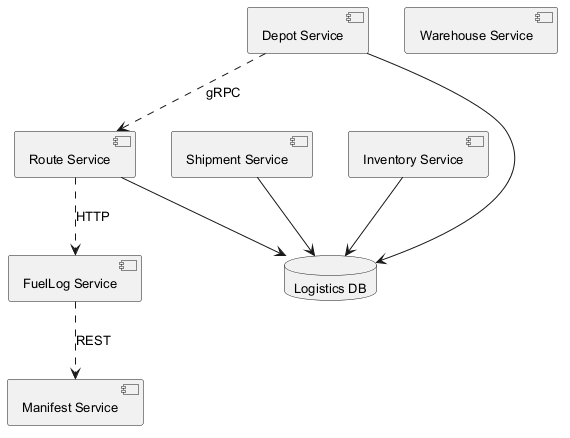

The diagram above was rendered by PlantUML. Its source (embedded in the PNG):
@startuml
skinparam backgroundColor #FFFFFF
skinparam classBackgroundColor #F3E5F5
skinparam classBorderColor #6A1B9A
skinparam defaultFontSize 13
component "Manifest Service" as C_ManifestService
component "Route Service" as C_RouteService
component "Shipment Service" as C_ShipmentService
component "Inventory Service" as C_InventoryService
component "Depot Service" as C_DepotService
component "Warehouse Service" as C_WarehouseService
component "FuelLog Service" as C_FuelLogService
database "Logistics DB" as DB_logistics
C_RouteService --> DB_logistics
C_ShipmentService --> DB_logistics
C_InventoryService --> DB_logistics
C_DepotService --> DB_logistics
C_DepotService ..> C_RouteService : gRPC
C_FuelLogService ..> C_ManifestService : REST
C_RouteService ..> C_FuelLogService : HTTP
@enduml